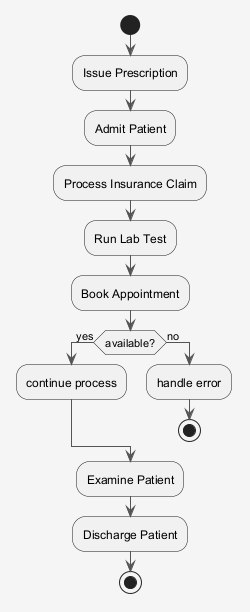

The diagram above was rendered by PlantUML. Its source (embedded in the PNG):
@startuml
skinparam shadowing false
skinparam backgroundColor #F5F5F5
skinparam ArrowColor #555555
start
:Issue Prescription;
:Admit Patient;
:Process Insurance Claim;
:Run Lab Test;
:Book Appointment;
if (available?) then (yes)
:continue process;
else (no)
:handle error;
stop
endif
:Examine Patient;
:Discharge Patient;
stop
@enduml